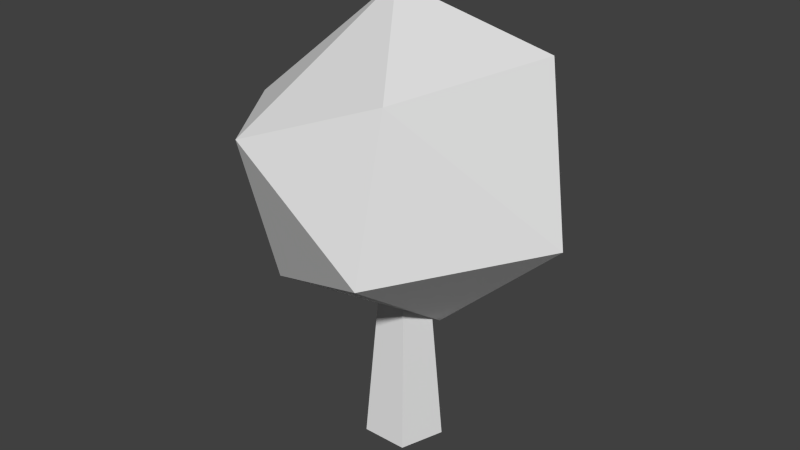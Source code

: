 # Source: tree.blend  (saved by Blender 2.75.0; exported with 4.5.12 LTS)
import bpy
from mathutils import Matrix  # noqa: F401  (used for matrix-valued properties, if any)

bpy.ops.wm.read_factory_settings(use_empty=True)
scene = bpy.context.scene
scene.name = 'Scene'

# ---- collections
col_collection_1 = bpy.data.collections.new('Collection 1'); scene.collection.children.link(col_collection_1)

# ---- world
world_world = bpy.data.worlds.new('World'); scene.world = world_world
world_world.color = (0.05088, 0.05088, 0.05088)
world_world.use_sun_shadow = False
world_world.sun_shadow_jitter_overblur = 0.0
world_world.cycles.sampling_method = 'MANUAL'
world_world.cycles.sample_map_resolution = 256

# ---- meshes
me_icosphere = bpy.data.meshes.new('Icosphere')
me_icosphere.from_pydata([(0.0, 0.0, -1.0), (0.7236, -0.5257, -0.4472), (-0.2764, -0.8506, -0.4472), (-0.8944, 0.0, -0.4472), (-0.2764, 0.8506, -0.4472), (0.7236, 0.5257, -0.4472), (0.2764, -0.8506, 0.4472), (-0.7236, -0.5257, 0.4472), (-0.7236, 0.5257, 0.4472), (0.2764, 0.8506, 0.4472), (0.8944, 0.0, 0.4472), (0.0, 0.0, 1.0), (-0.1625, -0.5, -0.8507), (0.4253, -0.309, -0.8507), (0.2629, -0.809, -0.5257), (0.8506, 0.0, -0.5257), (0.4253, 0.309, -0.8507), (-0.5257, 0.0, -0.8507), (-0.6882, -0.5, -0.5257), (-0.1625, 0.5, -0.8507), (-0.6882, 0.5, -0.5257), (0.2629, 0.809, -0.5257), (0.9511, -0.309, 0.0), (0.9511, 0.309, 0.0), (0.0, -1.0, 0.0), (0.5878, -0.809, 0.0), (-0.9511, -0.309, 0.0), (-0.5878, -0.809, 0.0), (-0.5878, 0.809, 0.0), (-0.9511, 0.309, 0.0), (0.5878, 0.809, 0.0), (0.0, 1.0, 0.0), (0.6882, -0.5, 0.5257), (-0.2629, -0.809, 0.5257), (-0.8506, 0.0, 0.5257), (-0.2629, 0.809, 0.5257), (0.6882, 0.5, 0.5257), (0.1625, -0.5, 0.8507), (0.5257, 0.0, 0.8507), (-0.4253, -0.309, 0.8507), (-0.4253, 0.309, 0.8507), (0.1625, 0.5, 0.8507)], [], [(0, 13, 12), (1, 13, 15), (0, 12, 17), (0, 17, 19), (0, 19, 16), (1, 15, 22), (2, 14, 24), (3, 18, 26), (4, 20, 28), (5, 21, 30), (1, 22, 25), (2, 24, 27), (3, 26, 29), (4, 28, 31), (5, 30, 23), (6, 32, 37), (7, 33, 39), (8, 34, 40), (9, 35, 41), (10, 36, 38), (38, 41, 11), (38, 36, 41), (36, 9, 41), (41, 40, 11), (41, 35, 40), (35, 8, 40), (40, 39, 11), (40, 34, 39), (34, 7, 39), (39, 37, 11), (39, 33, 37), (33, 6, 37), (37, 38, 11), (37, 32, 38), (32, 10, 38), (23, 36, 10), (23, 30, 36), (30, 9, 36), (31, 35, 9), (31, 28, 35), (28, 8, 35), (29, 34, 8), (29, 26, 34), (26, 7, 34), (27, 33, 7), (27, 24, 33), (24, 6, 33), (25, 32, 6), (25, 22, 32), (22, 10, 32), (30, 31, 9), (30, 21, 31), (21, 4, 31), (28, 29, 8), (28, 20, 29), (20, 3, 29), (26, 27, 7), (26, 18, 27), (18, 2, 27), (24, 25, 6), (24, 14, 25), (14, 1, 25), (22, 23, 10), (22, 15, 23), (15, 5, 23), (16, 21, 5), (16, 19, 21), (19, 4, 21), (19, 20, 4), (19, 17, 20), (17, 3, 20), (17, 18, 3), (17, 12, 18), (12, 2, 18), (15, 16, 5), (15, 13, 16), (13, 0, 16), (12, 14, 2), (12, 13, 14), (13, 1, 14)])
me_icosphere.use_remesh_preserve_volume = False
me_icosphere.use_remesh_preserve_attributes = False
me_icosphere.use_mirror_vertex_groups = False
me_icosphere.update()
me_cylinder = bpy.data.meshes.new('Cylinder')
me_cylinder.from_pydata([(-7.92e-09, 0.5706, -2.183), (-2.419e-09, 0.1743, 3.808), (0.5427, 0.1763, -2.183), (0.1658, 0.05386, 3.808), (0.3354, -0.4617, -2.183), (0.1024, -0.141, 3.808), (-0.3354, -0.4617, -2.183), (-0.1024, -0.141, 3.808), (-0.5427, 0.1763, -2.183), (-0.1658, 0.05386, 3.808)], [], [(0, 1, 3, 2), (2, 3, 5, 4), (4, 5, 7, 6), (3, 1, 9, 7, 5), (8, 9, 1, 0), (6, 7, 9, 8), (0, 2, 4, 6, 8)])
me_cylinder.use_remesh_preserve_volume = False
me_cylinder.use_remesh_preserve_attributes = False
me_cylinder.use_mirror_vertex_groups = False
me_cylinder.update()

# ---- objects
ob_icosphere = bpy.data.objects.new('Icosphere', me_icosphere)
ob_cylinder = bpy.data.objects.new('Cylinder', me_cylinder)

# ---- transforms, parenting, visibility, modifiers, constraints
ob_icosphere.location = (0.0, 0.0, 3.318)
ob_icosphere.scale = (2.183, 2.183, 2.183)
ob_icosphere.lineart.crease_threshold = 0.0
_m = ob_icosphere.modifiers.new('Decimate', 'DECIMATE')
_m.ratio = 0.2644
ob_cylinder.location = (0.0, 0.0, 0.8347)
ob_cylinder.scale = (1.0, 1.0, 0.7375)
ob_cylinder.lineart.crease_threshold = 0.0

# ---- collection membership
col_collection_1.objects.link(ob_icosphere)
col_collection_1.objects.link(ob_cylinder)

# ---- scene / render settings (as saved in the file)
scene.frame_start = 1; scene.frame_end = 250; scene.frame_set(1)
scene.render.engine = 'BLENDER_EEVEE_NEXT'
scene.render.resolution_percentage = 50
scene.render.dither_intensity = 0.0
scene.cycles.use_denoising = False
scene.cycles.samples = 10
scene.cycles.sampling_pattern = 'TABULATED_SOBOL'
scene.cycles.light_sampling_threshold = 0.0
scene.cycles.use_adaptive_sampling = False
scene.cycles.use_light_tree = False
scene.cycles.blur_glossy = 0.0
scene.cycles.pixel_filter_type = 'GAUSSIAN'
scene.cycles.sample_clamp_indirect = 0.0
scene.view_settings.view_transform = 'Standard'
bpy.context.view_layer.update()

# ---- added for rendering (the .blend has no active camera and no usable light): camera, sun
cam_auto = bpy.data.cameras.new('AutoCamera')
cam_auto.lens = 50.0
cam_auto.sensor_width = 36.0
cam_auto.clip_end = 1000.0
ob_auto_camera = bpy.data.objects.new('AutoCamera', cam_auto)
scene.collection.objects.link(ob_auto_camera)
ob_auto_camera.location = (8.33791, -10.1131, 9.18177)
ob_auto_camera.rotation_euler = (1.09748, -7.21219e-08, 0.694738)
scene.camera = ob_auto_camera
light_auto_sun = bpy.data.lights.new('AutoSun', 'SUN')
light_auto_sun.energy = 3.0
light_auto_sun.angle = 0.0523599
ob_auto_sun = bpy.data.objects.new('AutoSun', light_auto_sun)
scene.collection.objects.link(ob_auto_sun)
ob_auto_sun.rotation_euler = (0.872665, 0.174533, 0.523599)
bpy.context.view_layer.update()
